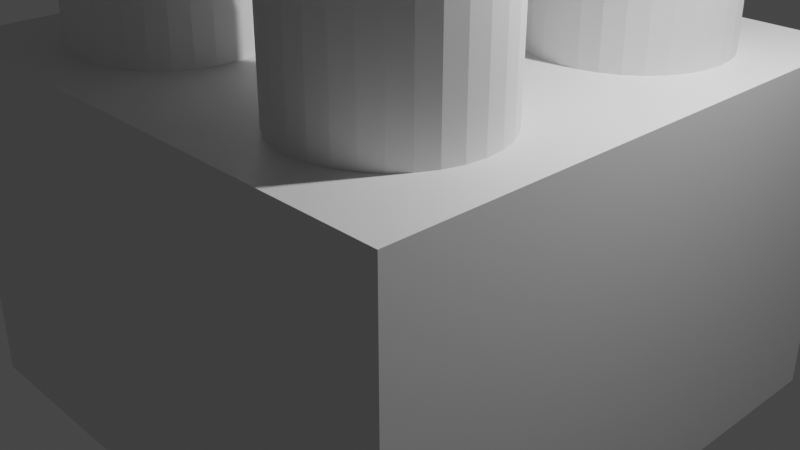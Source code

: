 # Source: 2x2.blend  (saved by Blender 3.4.6; exported with 4.5.12 LTS)
import bpy
from mathutils import Matrix  # noqa: F401  (used for matrix-valued properties, if any)

bpy.ops.wm.read_factory_settings(use_empty=True)
scene = bpy.context.scene
scene.name = 'Scene'

# ---- collections
col_collection = bpy.data.collections.new('Collection'); scene.collection.children.link(col_collection)

# ---- materials (node trees are filled in below, after node groups)
mat_material = bpy.data.materials.new('Material')
mat_material.alpha_threshold = 0.0
mat_material.use_transparent_shadow = False
mat_material.roughness = 0.5
mat_material.line_color = (0.0, 0.0, 0.0, 1.0)

# ---- material node trees
mat_material.use_nodes = True; mat_material.node_tree.nodes.clear()
_N = mat_material.node_tree.nodes; _L = mat_material.node_tree.links
n0 = _N.new('ShaderNodeOutputMaterial'); n0.name = 'Material Output'; n0.location = (300, 300)
n1 = _N.new('ShaderNodeBsdfPrincipled'); n1.name = 'Principled BSDF'; n1.location = (10, 300)
n1.distribution = 'GGX'
n1.subsurface_method = 'RANDOM_WALK_SKIN'
n1.inputs[3].default_value = 1.45
n1.inputs[27].default_value = (0.0, 0.0, 0.0, 1.0)
n1.inputs[28].default_value = 1.0
_L.new(n1.outputs[0], n0.inputs[0])
n0.is_active_output = True

# ---- world
world_world = bpy.data.worlds.new('World'); scene.world = world_world
world_world.use_nodes = True; world_world.node_tree.nodes.clear()
_N = world_world.node_tree.nodes; _L = world_world.node_tree.links
n0 = _N.new('ShaderNodeOutputWorld'); n0.name = 'World Output'; n0.location = (300, 300)
n1 = _N.new('ShaderNodeBackground'); n1.name = 'Background'; n1.location = (10, 300)
n1.inputs[0].default_value = (0.05088, 0.05088, 0.05088, 1.0)
_L.new(n1.outputs[0], n0.inputs[0])
n0.is_active_output = True
world_world.color = (0.05088, 0.05088, 0.05088)
world_world.use_sun_shadow = False
world_world.sun_shadow_jitter_overblur = 0.0

# ---- cameras
cam_camera = bpy.data.cameras.new('Camera')
cam_camera.clip_end = 100.0
cam_camera.ortho_scale = 7.314

# ---- lights
light_light = bpy.data.lights.new('Light', 'POINT')
light_light.transmission_factor = 0.0
light_light.energy = 1000.0
light_light.shadow_soft_size = 0.1
light_light.shadow_maximum_resolution = 0.006
light_light.use_absolute_resolution = True

# ---- meshes
me_cube = bpy.data.meshes.new('Cube')
me_cube.from_pydata([(1.0, 1.0, 1.0), (0.04167, -0.9583, 0.5333), (1.0, 1.0, -1.0), (0.04167, 0.04167, 0.5333), (0.04167, -0.04167, 0.5333), (-0.9583, 0.04167, 0.5333), (-0.9583, -0.9583, 0.5333), (0.04167, 0.9583, 0.5333), (0.9583, -0.9583, 0.5333), (1.0, -1.0, 1.0), (-0.9583, 0.9583, 0.5333), (0.9583, -0.04167, 0.5333), (0.9583, 0.04167, 0.5333), (1.0, -1.0, -1.0), (-0.9583, -0.04167, 0.5333), (0.9583, 0.9583, 0.5333), (-0.04167, 0.04167, 0.5333), (-1.0, 1.0, 1.0), (-1.0, 1.0, -1.0), (-0.04167, 0.9583, 0.5333), (-0.04167, -0.9583, 0.5333), (-1.0, -1.0, 1.0), (-1.0, -1.0, -1.0), (-0.04167, -0.04167, 0.5333), (-0.9583, -0.9583, -1.0), (-0.9583, -0.04167, -1.0), (-0.04167, -0.04167, -1.0), (-0.04167, -0.9583, -1.0), (-0.9583, 0.9583, -1.0), (-0.04167, 0.9583, -1.0), (-0.04167, 0.04167, -1.0), (-0.9583, 0.04167, -1.0), (0.04167, 0.04167, -1.0), (0.9583, 0.9583, -1.0), (0.9583, 0.04167, -1.0), (0.04167, 0.9583, -1.0), (0.04167, -0.9583, -1.0), (0.04167, -0.04167, -1.0), (0.9583, -0.04167, -1.0), (0.9583, -0.9583, -1.0)], [], [(0, 17, 21, 9), (13, 9, 21, 22), (22, 21, 17, 18), (13, 27, 26, 37, 36, 39), (26, 30, 32, 34, 33, 2, 13, 39, 38, 37), (32, 30, 29, 28, 18, 2, 33, 35), (31, 30, 26, 25, 24, 22, 18, 28), (13, 22, 24, 27), (2, 0, 9, 13), (18, 17, 0, 2), (25, 14, 6, 24), (26, 23, 14, 25), (27, 20, 23, 26), (24, 6, 20, 27), (23, 20, 6, 14), (28, 10, 5, 31), (29, 19, 10, 28), (30, 16, 19, 29), (31, 5, 16, 30), (19, 16, 5, 10), (35, 7, 3, 32), (33, 15, 7, 35), (34, 12, 15, 33), (32, 3, 12, 34), (15, 12, 3, 7), (37, 4, 1, 36), (38, 11, 4, 37), (39, 8, 11, 38), (36, 1, 8, 39), (11, 8, 1, 4)])
me_cube.polygons.foreach_set('material_index', [0, 0, 0, 0, 0, 0, 0, 0, 0, 0, 568, 568, 568, 568, 568, 568, 568, 568, 568, 568, 568, 568, 568, 568, 568, 568, 568, 568, 568, 568])
_uv = me_cube.uv_layers.new(name='UVMap')
_uv.uv.foreach_set('vector', [0.625, 0.5, 0.875, 0.5, 0.875, 0.75, 0.625, 0.75, 0.375, 0.75, 0.625, 0.75, 0.625, 1.0, 0.375, 1.0, 0.375, 0.0, 0.625, 0.0, 0.625, 0.25, 0.375, 0.25, 0.375, 0.75, 0.2448, 0.7448, 0.2448, 0.6302, 0.2552, 0.6302, 0.2552, 0.7448, 0.3698, 0.7448, 0.2448, 0.6302, 0.2448, 0.6198, 0.2552, 0.6198, 0.3698, 0.6198, 0.3698, 0.5052, 0.375, 0.5, 0.375, 0.75, 0.3698, 0.7448, 0.3698, 0.6302, 0.2552, 0.6302, 0.2552, 0.6198, 0.2448, 0.6198, 0.2448, 0.5052, 0.1302, 0.5052, 0.125, 0.5, 0.375, 0.5, 0.3698, 0.5052, 0.2552, 0.5052, 0.1302, 0.6198, 0.2448, 0.6198, 0.2448, 0.6302, 0.1302, 0.6302, 0.1302, 0.7448, 0.125, 0.75, 0.125, 0.5, 0.1302, 0.5052, 0.375, 0.75, 0.125, 0.75, 0.1302, 0.7448, 0.2448, 0.7448, 0.375, 0.5, 0.625, 0.5, 0.625, 0.75, 0.375, 0.75, 0.375, 0.25, 0.625, 0.25, 0.625, 0.5, 0.375, 0.5, 0.0, 0.0, 0.0, 0.0, 0.0, 0.0, 0.0, 0.0, 0.0, 0.0, 0.0, 0.0, 0.0, 0.0, 0.0, 0.0, 0.0, 0.0, 0.0, 0.0, 0.0, 0.0, 0.0, 0.0, 0.0, 0.0, 0.0, 0.0, 0.0, 0.0, 0.0, 0.0, 0.0, 0.0, 0.0, 0.0, 0.0, 0.0, 0.0, 0.0, 0.0, 0.0, 0.0, 0.0, 0.0, 0.0, 0.0, 0.0, 0.0, 0.0, 0.0, 0.0, 0.0, 0.0, 0.0, 0.0, 0.0, 0.0, 0.0, 0.0, 0.0, 0.0, 0.0, 0.0, 0.0, 0.0, 0.0, 0.0, 0.0, 0.0, 0.0, 0.0, 0.0, 0.0, 0.0, 0.0, 0.0, 0.0, 0.0, 0.0, 0.0, 0.0, 0.0, 0.0, 0.0, 0.0, 0.0, 0.0, 0.0, 0.0, 0.0, 0.0, 0.0, 0.0, 0.0, 0.0, 0.0, 0.0, 0.0, 0.0, 0.0, 0.0, 0.0, 0.0, 0.0, 0.0, 0.0, 0.0, 0.0, 0.0, 0.0, 0.0, 0.0, 0.0, 0.0, 0.0, 0.0, 0.0, 0.0, 0.0, 0.0, 0.0, 0.0, 0.0, 0.0, 0.0, 0.0, 0.0, 0.0, 0.0, 0.0, 0.0, 0.0, 0.0, 0.0, 0.0, 0.0, 0.0, 0.0, 0.0, 0.0, 0.0, 0.0, 0.0, 0.0, 0.0, 0.0, 0.0, 0.0, 0.0, 0.0, 0.0, 0.0, 0.0, 0.0, 0.0, 0.0, 0.0, 0.0, 0.0])
_uv.active_render = True
_uv = me_cube.uv_layers.new(name='UV 贴图')
_uv.uv.foreach_set('vector', [0.0, 0.0, 0.0, 0.0, 0.0, 0.0, 0.0, 0.0, 0.0, 0.0, 0.0, 0.0, 0.0, 0.0, 0.0, 0.0, 0.0, 0.0, 0.0, 0.0, 0.0, 0.0, 0.0, 0.0, 0.0, 0.0, 0.0, 0.0, 0.0, 0.0, 0.0, 0.0, 0.0, 0.0, 0.0, 0.0, 0.0, 0.0, 0.0, 0.0, 0.0, 0.0, 0.0, 0.0, 0.0, 0.0, 0.0, 0.0, 0.0, 0.0, 0.0, 0.0, 0.0, 0.0, 0.0, 0.0, 0.0, 0.0, 0.0, 0.0, 0.0, 0.0, 0.0, 0.0, 0.0, 0.0, 0.0, 0.0, 0.0, 0.0, 0.0, 0.0, 0.0, 0.0, 0.0, 0.0, 0.0, 0.0, 0.0, 0.0, 0.0, 0.0, 0.0, 0.0, 0.0, 0.0, 0.0, 0.0, 0.0, 0.0, 0.0, 0.0, 0.0, 0.0, 0.0, 0.0, 0.0, 0.0, 0.0, 0.0, 0.0, 0.0, 0.0, 0.0, 0.0, 0.0, 0.0, 0.0, 0.0, 0.0, 0.0, 0.0, 0.5052, 0.25, 0.625, 0.25, 0.625, 0.0, 0.5052, 0.0, 0.5052, 0.5, 0.625, 0.5, 0.625, 0.25, 0.5052, 0.25, 0.5052, 0.75, 0.625, 0.75, 0.625, 0.5, 0.5052, 0.5, 0.5052, 1.0, 0.625, 1.0, 0.625, 0.75, 0.5052, 0.75, 0.625, 0.5, 0.625, 0.75, 0.875, 0.75, 0.875, 0.5, 0.5052, 0.25, 0.625, 0.25, 0.625, 0.0, 0.5052, 0.0, 0.5052, 0.5, 0.625, 0.5, 0.625, 0.25, 0.5052, 0.25, 0.5052, 0.75, 0.625, 0.75, 0.625, 0.5, 0.5052, 0.5, 0.5052, 1.0, 0.625, 1.0, 0.625, 0.75, 0.5052, 0.75, 0.625, 0.5, 0.625, 0.75, 0.875, 0.75, 0.875, 0.5, 0.5052, 0.25, 0.625, 0.25, 0.625, 0.0, 0.5052, 0.0, 0.5052, 0.5, 0.625, 0.5, 0.625, 0.25, 0.5052, 0.25, 0.5052, 0.75, 0.625, 0.75, 0.625, 0.5, 0.5052, 0.5, 0.5052, 1.0, 0.625, 1.0, 0.625, 0.75, 0.5052, 0.75, 0.625, 0.5, 0.625, 0.75, 0.875, 0.75, 0.875, 0.5, 0.5052, 0.25, 0.625, 0.25, 0.625, 0.0, 0.5052, 0.0, 0.5052, 0.5, 0.625, 0.5, 0.625, 0.25, 0.5052, 0.25, 0.5052, 0.75, 0.625, 0.75, 0.625, 0.5, 0.5052, 0.5, 0.5052, 1.0, 0.625, 1.0, 0.625, 0.75, 0.5052, 0.75, 0.625, 0.5, 0.625, 0.75, 0.875, 0.75, 0.875, 0.5])
me_cube.materials.append(mat_material)
me_cube.use_mirror_vertex_groups = False
me_cube.update()
me_005 = bpy.data.meshes.new('柱体.005')
me_005.from_pydata([(0.0, 1.0, -1.0), (0.0, 1.0, 1.0), (0.1951, 0.9808, -1.0), (0.1951, 0.9808, 1.0), (0.3827, 0.9239, -1.0), (0.3827, 0.9239, 1.0), (0.5556, 0.8315, -1.0), (0.5556, 0.8315, 1.0), (0.7071, 0.7071, -1.0), (0.7071, 0.7071, 1.0), (0.8315, 0.5556, -1.0), (0.8315, 0.5556, 1.0), (0.9239, 0.3827, -1.0), (0.9239, 0.3827, 1.0), (0.9808, 0.1951, -1.0), (0.9808, 0.1951, 1.0), (1.0, 0.0, -1.0), (1.0, 0.0, 1.0), (0.9808, -0.1951, -1.0), (0.9808, -0.1951, 1.0), (0.9239, -0.3827, -1.0), (0.9239, -0.3827, 1.0), (0.8315, -0.5556, -1.0), (0.8315, -0.5556, 1.0), (0.7071, -0.7071, -1.0), (0.7071, -0.7071, 1.0), (0.5556, -0.8315, -1.0), (0.5556, -0.8315, 1.0), (0.3827, -0.9239, -1.0), (0.3827, -0.9239, 1.0), (0.1951, -0.9808, -1.0), (0.1951, -0.9808, 1.0), (0.0, -1.0, -1.0), (0.0, -1.0, 1.0), (-0.1951, -0.9808, -1.0), (-0.1951, -0.9808, 1.0), (-0.3827, -0.9239, -1.0), (-0.3827, -0.9239, 1.0), (-0.5556, -0.8315, -1.0), (-0.5556, -0.8315, 1.0), (-0.7071, -0.7071, -1.0), (-0.7071, -0.7071, 1.0), (-0.8315, -0.5556, -1.0), (-0.8315, -0.5556, 1.0), (-0.9239, -0.3827, -1.0), (-0.9239, -0.3827, 1.0), (-0.9808, -0.1951, -1.0), (-0.9808, -0.1951, 1.0), (-1.0, 0.0, -1.0), (-1.0, 0.0, 1.0), (-0.9808, 0.1951, -1.0), (-0.9808, 0.1951, 1.0), (-0.9239, 0.3827, -1.0), (-0.9239, 0.3827, 1.0), (-0.8315, 0.5556, -1.0), (-0.8315, 0.5556, 1.0), (-0.7071, 0.7071, -1.0), (-0.7071, 0.7071, 1.0), (-0.5556, 0.8315, -1.0), (-0.5556, 0.8315, 1.0), (-0.3827, 0.9239, -1.0), (-0.3827, 0.9239, 1.0), (-0.1951, 0.9808, -1.0), (-0.1951, 0.9808, 1.0)], [], [(0, 1, 3, 2), (2, 3, 5, 4), (4, 5, 7, 6), (6, 7, 9, 8), (8, 9, 11, 10), (10, 11, 13, 12), (12, 13, 15, 14), (14, 15, 17, 16), (16, 17, 19, 18), (18, 19, 21, 20), (20, 21, 23, 22), (22, 23, 25, 24), (24, 25, 27, 26), (26, 27, 29, 28), (28, 29, 31, 30), (30, 31, 33, 32), (32, 33, 35, 34), (34, 35, 37, 36), (36, 37, 39, 38), (38, 39, 41, 40), (40, 41, 43, 42), (42, 43, 45, 44), (44, 45, 47, 46), (46, 47, 49, 48), (48, 49, 51, 50), (50, 51, 53, 52), (52, 53, 55, 54), (54, 55, 57, 56), (56, 57, 59, 58), (58, 59, 61, 60), (3, 1, 63, 61, 59, 57, 55, 53, 51, 49, 47, 45, 43, 41, 39, 37, 35, 33, 31, 29, 27, 25, 23, 21, 19, 17, 15, 13, 11, 9, 7, 5), (60, 61, 63, 62), (62, 63, 1, 0), (0, 2, 4, 6, 8, 10, 12, 14, 16, 18, 20, 22, 24, 26, 28, 30, 32, 34, 36, 38, 40, 42, 44, 46, 48, 50, 52, 54, 56, 58, 60, 62)])
_uv = me_005.uv_layers.new(name='UV 贴图')
_uv.uv.foreach_set('vector', [1.0, 0.5, 1.0, 1.0, 0.9688, 1.0, 0.9688, 0.5, 0.9688, 0.5, 0.9688, 1.0, 0.9375, 1.0, 0.9375, 0.5, 0.9375, 0.5, 0.9375, 1.0, 0.9062, 1.0, 0.9062, 0.5, 0.9062, 0.5, 0.9062, 1.0, 0.875, 1.0, 0.875, 0.5, 0.875, 0.5, 0.875, 1.0, 0.8438, 1.0, 0.8438, 0.5, 0.8438, 0.5, 0.8438, 1.0, 0.8125, 1.0, 0.8125, 0.5, 0.8125, 0.5, 0.8125, 1.0, 0.7812, 1.0, 0.7812, 0.5, 0.7812, 0.5, 0.7812, 1.0, 0.75, 1.0, 0.75, 0.5, 0.75, 0.5, 0.75, 1.0, 0.7188, 1.0, 0.7188, 0.5, 0.7188, 0.5, 0.7188, 1.0, 0.6875, 1.0, 0.6875, 0.5, 0.6875, 0.5, 0.6875, 1.0, 0.6562, 1.0, 0.6562, 0.5, 0.6562, 0.5, 0.6562, 1.0, 0.625, 1.0, 0.625, 0.5, 0.625, 0.5, 0.625, 1.0, 0.5938, 1.0, 0.5938, 0.5, 0.5938, 0.5, 0.5938, 1.0, 0.5625, 1.0, 0.5625, 0.5, 0.5625, 0.5, 0.5625, 1.0, 0.5312, 1.0, 0.5312, 0.5, 0.5312, 0.5, 0.5312, 1.0, 0.5, 1.0, 0.5, 0.5, 0.5, 0.5, 0.5, 1.0, 0.4688, 1.0, 0.4688, 0.5, 0.4688, 0.5, 0.4688, 1.0, 0.4375, 1.0, 0.4375, 0.5, 0.4375, 0.5, 0.4375, 1.0, 0.4062, 1.0, 0.4062, 0.5, 0.4062, 0.5, 0.4062, 1.0, 0.375, 1.0, 0.375, 0.5, 0.375, 0.5, 0.375, 1.0, 0.3438, 1.0, 0.3438, 0.5, 0.3438, 0.5, 0.3438, 1.0, 0.3125, 1.0, 0.3125, 0.5, 0.3125, 0.5, 0.3125, 1.0, 0.2812, 1.0, 0.2812, 0.5, 0.2812, 0.5, 0.2812, 1.0, 0.25, 1.0, 0.25, 0.5, 0.25, 0.5, 0.25, 1.0, 0.2188, 1.0, 0.2188, 0.5, 0.2188, 0.5, 0.2188, 1.0, 0.1875, 1.0, 0.1875, 0.5, 0.1875, 0.5, 0.1875, 1.0, 0.1562, 1.0, 0.1562, 0.5, 0.1562, 0.5, 0.1562, 1.0, 0.125, 1.0, 0.125, 0.5, 0.125, 0.5, 0.125, 1.0, 0.09375, 1.0, 0.09375, 0.5, 0.09375, 0.5, 0.09375, 1.0, 0.0625, 1.0, 0.0625, 0.5, 0.2968, 0.4854, 0.25, 0.49, 0.2032, 0.4854, 0.1582, 0.4717, 0.1167, 0.4496, 0.08029, 0.4197, 0.05045, 0.3833, 0.02827, 0.3418, 0.01461, 0.2968, 0.01, 0.25, 0.01461, 0.2032, 0.02827, 0.1582, 0.05045, 0.1167, 0.08029, 0.08029, 0.1167, 0.05045, 0.1582, 0.02827, 0.2032, 0.01461, 0.25, 0.01, 0.2968, 0.01461, 0.3418, 0.02827, 0.3833, 0.05045, 0.4197, 0.08029, 0.4496, 0.1167, 0.4717, 0.1582, 0.4854, 0.2032, 0.49, 0.25, 0.4854, 0.2968, 0.4717, 0.3418, 0.4496, 0.3833, 0.4197, 0.4197, 0.3833, 0.4496, 0.3418, 0.4717, 0.0625, 0.5, 0.0625, 1.0, 0.03125, 1.0, 0.03125, 0.5, 0.03125, 0.5, 0.03125, 1.0, 0.0, 1.0, 0.0, 0.5, 0.75, 0.49, 0.7968, 0.4854, 0.8418, 0.4717, 0.8833, 0.4496, 0.9197, 0.4197, 0.9496, 0.3833, 0.9717, 0.3418, 0.9854, 0.2968, 0.99, 0.25, 0.9854, 0.2032, 0.9717, 0.1582, 0.9496, 0.1167, 0.9197, 0.08029, 0.8833, 0.05045, 0.8418, 0.02827, 0.7968, 0.01461, 0.75, 0.01, 0.7032, 0.01461, 0.6582, 0.02827, 0.6167, 0.05045, 0.5803, 0.08029, 0.5504, 0.1167, 0.5283, 0.1582, 0.5146, 0.2032, 0.51, 0.25, 0.5146, 0.2968, 0.5283, 0.3418, 0.5504, 0.3833, 0.5803, 0.4197, 0.6167, 0.4496, 0.6582, 0.4717, 0.7032, 0.4854])
me_005.update()
me_004 = bpy.data.meshes.new('锥体.004')
me_004.from_pydata([(0.0, 1.0, -1.0), (0.1951, 0.9808, -1.0), (0.3827, 0.9239, -1.0), (0.5556, 0.8315, -1.0), (0.7071, 0.7071, -1.0), (0.8315, 0.5556, -1.0), (0.9239, 0.3827, -1.0), (0.9808, 0.1951, -1.0), (1.0, 0.0, -1.0), (0.9808, -0.1951, -1.0), (0.9239, -0.3827, -1.0), (0.8315, -0.5556, -1.0), (0.7071, -0.7071, -1.0), (0.5556, -0.8315, -1.0), (0.3827, -0.9239, -1.0), (0.1951, -0.9808, -1.0), (0.0, -1.0, -1.0), (-0.1951, -0.9808, -1.0), (-0.3827, -0.9239, -1.0), (-0.5556, -0.8315, -1.0), (-0.7071, -0.7071, -1.0), (-0.8315, -0.5556, -1.0), (-0.9239, -0.3827, -1.0), (-0.9808, -0.1951, -1.0), (-1.0, 0.0, -1.0), (-0.9808, 0.1951, -1.0), (-0.9239, 0.3827, -1.0), (-0.8315, 0.5556, -1.0), (-0.7071, 0.7071, -1.0), (-0.5556, 0.8315, -1.0), (-0.3827, 0.9239, -1.0), (-0.1951, 0.9808, -1.0), (-0.1399, 0.7032, -0.434), (-0.2744, 0.6624, -0.434), (-0.3983, 0.5962, -0.434), (-0.507, 0.507, -0.434), (-0.5962, 0.3983, -0.434), (-0.6624, 0.2744, -0.434), (-0.7032, 0.1399, -0.434), (-0.717, 0.0, -0.434), (-0.7032, -0.1399, -0.434), (-0.6624, -0.2744, -0.434), (-0.5962, -0.3983, -0.434), (-0.507, -0.507, -0.434), (-0.3983, -0.5962, -0.434), (-0.2744, -0.6624, -0.434), (-0.1399, -0.7032, -0.434), (0.0, -0.717, -0.434), (0.1399, -0.7032, -0.434), (0.2744, -0.6624, -0.434), (0.3983, -0.5962, -0.434), (0.507, -0.507, -0.434), (0.5962, -0.3983, -0.434), (0.6624, -0.2744, -0.434), (0.7032, -0.1399, -0.434), (0.717, 0.0, -0.434), (0.7032, 0.1399, -0.434), (0.6624, 0.2744, -0.434), (0.5962, 0.3983, -0.434), (0.507, 0.507, -0.434), (0.3983, 0.5962, -0.434), (0.2744, 0.6624, -0.434), (0.1399, 0.7032, -0.434), (0.0, 0.717, -0.434)], [], [(1, 62, 61, 2), (2, 61, 60, 3), (3, 60, 59, 4), (4, 59, 58, 5), (5, 58, 57, 6), (6, 57, 56, 7), (7, 56, 55, 8), (8, 55, 54, 9), (9, 54, 53, 10), (10, 53, 52, 11), (11, 52, 51, 12), (12, 51, 50, 13), (13, 50, 49, 14), (14, 49, 48, 15), (15, 48, 47, 16), (16, 47, 46, 17), (17, 46, 45, 18), (18, 45, 44, 19), (19, 44, 43, 20), (20, 43, 42, 21), (21, 42, 41, 22), (22, 41, 40, 23), (23, 40, 39, 24), (24, 39, 38, 25), (25, 38, 37, 26), (26, 37, 36, 27), (27, 36, 35, 28), (28, 35, 34, 29), (29, 34, 33, 30), (30, 33, 32, 31), (0, 1, 2, 3, 4, 5, 6, 7, 8, 9, 10, 11, 12, 13, 14, 15, 16, 17, 18, 19, 20, 21, 22, 23, 24, 25, 26, 27, 28, 29, 30, 31), (0, 63, 62, 1), (32, 33, 34, 35, 36, 37, 38, 39, 40, 41, 42, 43, 44, 45, 46, 47, 48, 49, 50, 51, 52, 53, 54, 55, 56, 57, 58, 59, 60, 61, 62, 63), (31, 32, 63, 0)])
_uv = me_004.uv_layers.new(name='UV 贴图')
_uv.uv.foreach_set('vector', [0.2968, 0.4854, 0.2836, 0.4188, 0.3159, 0.409, 0.3418, 0.4717, 0.3418, 0.4717, 0.3159, 0.409, 0.3456, 0.3931, 0.3833, 0.4496, 0.3833, 0.4496, 0.3456, 0.3931, 0.3717, 0.3717, 0.4197, 0.4197, 0.4197, 0.4197, 0.3717, 0.3717, 0.3931, 0.3456, 0.4496, 0.3833, 0.4496, 0.3833, 0.3931, 0.3456, 0.409, 0.3159, 0.4717, 0.3418, 0.4717, 0.3418, 0.409, 0.3159, 0.4188, 0.2836, 0.4854, 0.2968, 0.4854, 0.2968, 0.4188, 0.2836, 0.4221, 0.25, 0.49, 0.25, 0.49, 0.25, 0.4221, 0.25, 0.4188, 0.2164, 0.4854, 0.2032, 0.4854, 0.2032, 0.4188, 0.2164, 0.409, 0.1841, 0.4717, 0.1582, 0.4717, 0.1582, 0.409, 0.1841, 0.3931, 0.1544, 0.4496, 0.1167, 0.4496, 0.1167, 0.3931, 0.1544, 0.3717, 0.1283, 0.4197, 0.08029, 0.4197, 0.08029, 0.3717, 0.1283, 0.3456, 0.1069, 0.3833, 0.05045, 0.3833, 0.05045, 0.3456, 0.1069, 0.3159, 0.09102, 0.3418, 0.02827, 0.3418, 0.02827, 0.3159, 0.09102, 0.2836, 0.08123, 0.2968, 0.01461, 0.2968, 0.01461, 0.2836, 0.08123, 0.25, 0.07792, 0.25, 0.01, 0.25, 0.01, 0.25, 0.07792, 0.2164, 0.08123, 0.2032, 0.01461, 0.2032, 0.01461, 0.2164, 0.08123, 0.1841, 0.09102, 0.1582, 0.02827, 0.1582, 0.02827, 0.1841, 0.09102, 0.1544, 0.1069, 0.1167, 0.05045, 0.1167, 0.05045, 0.1544, 0.1069, 0.1283, 0.1283, 0.08029, 0.08029, 0.08029, 0.08029, 0.1283, 0.1283, 0.1069, 0.1544, 0.05045, 0.1167, 0.05045, 0.1167, 0.1069, 0.1544, 0.09102, 0.1841, 0.02827, 0.1582, 0.02827, 0.1582, 0.09102, 0.1841, 0.08123, 0.2164, 0.01461, 0.2032, 0.01461, 0.2032, 0.08123, 0.2164, 0.07792, 0.25, 0.01, 0.25, 0.01, 0.25, 0.07792, 0.25, 0.08123, 0.2836, 0.01461, 0.2968, 0.01461, 0.2968, 0.08123, 0.2836, 0.09102, 0.3159, 0.02827, 0.3418, 0.02827, 0.3418, 0.09102, 0.3159, 0.1069, 0.3456, 0.05045, 0.3833, 0.05045, 0.3833, 0.1069, 0.3456, 0.1283, 0.3717, 0.08029, 0.4197, 0.08029, 0.4197, 0.1283, 0.3717, 0.1544, 0.3931, 0.1167, 0.4496, 0.1167, 0.4496, 0.1544, 0.3931, 0.1841, 0.409, 0.1582, 0.4717, 0.1582, 0.4717, 0.1841, 0.409, 0.2164, 0.4188, 0.2032, 0.4854, 0.75, 0.49, 0.7968, 0.4854, 0.8418, 0.4717, 0.8833, 0.4496, 0.9197, 0.4197, 0.9496, 0.3833, 0.9717, 0.3418, 0.9854, 0.2968, 0.99, 0.25, 0.9854, 0.2032, 0.9717, 0.1582, 0.9496, 0.1167, 0.9197, 0.08029, 0.8833, 0.05045, 0.8418, 0.02827, 0.7968, 0.01461, 0.75, 0.01, 0.7032, 0.01461, 0.6582, 0.02827, 0.6167, 0.05045, 0.5803, 0.08029, 0.5504, 0.1167, 0.5283, 0.1582, 0.5146, 0.2032, 0.51, 0.25, 0.5146, 0.2968, 0.5283, 0.3418, 0.5504, 0.3833, 0.5803, 0.4197, 0.6167, 0.4496, 0.6582, 0.4717, 0.7032, 0.4854, 0.25, 0.49, 0.25, 0.4221, 0.2836, 0.4188, 0.2968, 0.4854, 0.2164, 0.4188, 0.1841, 0.409, 0.1544, 0.3931, 0.1283, 0.3717, 0.1069, 0.3456, 0.09102, 0.3159, 0.08123, 0.2836, 0.07792, 0.25, 0.08123, 0.2164, 0.09102, 0.1841, 0.1069, 0.1544, 0.1283, 0.1283, 0.1544, 0.1069, 0.1841, 0.09102, 0.2164, 0.08123, 0.25, 0.07792, 0.2836, 0.08123, 0.3159, 0.09102, 0.3456, 0.1069, 0.3717, 0.1283, 0.3931, 0.1544, 0.409, 0.1841, 0.4188, 0.2164, 0.4221, 0.25, 0.4188, 0.2836, 0.409, 0.3159, 0.3931, 0.3456, 0.3717, 0.3717, 0.3456, 0.3931, 0.3159, 0.409, 0.2836, 0.4188, 0.25, 0.4221, 0.2032, 0.4854, 0.2164, 0.4188, 0.25, 0.4221, 0.25, 0.49])
me_004.update()
me_005_1 = bpy.data.meshes.new('锥体.005')
me_005_1.from_pydata([(0.0, 1.0, -1.0), (0.1951, 0.9808, -1.0), (0.3827, 0.9239, -1.0), (0.5556, 0.8315, -1.0), (0.7071, 0.7071, -1.0), (0.8315, 0.5556, -1.0), (0.9239, 0.3827, -1.0), (0.9808, 0.1951, -1.0), (1.0, 0.0, -1.0), (0.9808, -0.1951, -1.0), (0.9239, -0.3827, -1.0), (0.8315, -0.5556, -1.0), (0.7071, -0.7071, -1.0), (0.5556, -0.8315, -1.0), (0.3827, -0.9239, -1.0), (0.1951, -0.9808, -1.0), (0.0, -1.0, -1.0), (-0.1951, -0.9808, -1.0), (-0.3827, -0.9239, -1.0), (-0.5556, -0.8315, -1.0), (-0.7071, -0.7071, -1.0), (-0.8315, -0.5556, -1.0), (-0.9239, -0.3827, -1.0), (-0.9808, -0.1951, -1.0), (-1.0, 0.0, -1.0), (-0.9808, 0.1951, -1.0), (-0.9239, 0.3827, -1.0), (-0.8315, 0.5556, -1.0), (-0.7071, 0.7071, -1.0), (-0.5556, 0.8315, -1.0), (-0.3827, 0.9239, -1.0), (-0.1951, 0.9808, -1.0), (-0.1399, 0.7032, -0.434), (-0.2744, 0.6624, -0.434), (-0.3983, 0.5962, -0.434), (-0.507, 0.507, -0.434), (-0.5962, 0.3983, -0.434), (-0.6624, 0.2744, -0.434), (-0.7032, 0.1399, -0.434), (-0.717, 0.0, -0.434), (-0.7032, -0.1399, -0.434), (-0.6624, -0.2744, -0.434), (-0.5962, -0.3983, -0.434), (-0.507, -0.507, -0.434), (-0.3983, -0.5962, -0.434), (-0.2744, -0.6624, -0.434), (-0.1399, -0.7032, -0.434), (0.0, -0.717, -0.434), (0.1399, -0.7032, -0.434), (0.2744, -0.6624, -0.434), (0.3983, -0.5962, -0.434), (0.507, -0.507, -0.434), (0.5962, -0.3983, -0.434), (0.6624, -0.2744, -0.434), (0.7032, -0.1399, -0.434), (0.717, 0.0, -0.434), (0.7032, 0.1399, -0.434), (0.6624, 0.2744, -0.434), (0.5962, 0.3983, -0.434), (0.507, 0.507, -0.434), (0.3983, 0.5962, -0.434), (0.2744, 0.6624, -0.434), (0.1399, 0.7032, -0.434), (0.0, 0.717, -0.434)], [], [(1, 62, 61, 2), (2, 61, 60, 3), (3, 60, 59, 4), (4, 59, 58, 5), (5, 58, 57, 6), (6, 57, 56, 7), (7, 56, 55, 8), (8, 55, 54, 9), (9, 54, 53, 10), (10, 53, 52, 11), (11, 52, 51, 12), (12, 51, 50, 13), (13, 50, 49, 14), (14, 49, 48, 15), (15, 48, 47, 16), (16, 47, 46, 17), (17, 46, 45, 18), (18, 45, 44, 19), (19, 44, 43, 20), (20, 43, 42, 21), (21, 42, 41, 22), (22, 41, 40, 23), (23, 40, 39, 24), (24, 39, 38, 25), (25, 38, 37, 26), (26, 37, 36, 27), (27, 36, 35, 28), (28, 35, 34, 29), (29, 34, 33, 30), (30, 33, 32, 31), (0, 1, 2, 3, 4, 5, 6, 7, 8, 9, 10, 11, 12, 13, 14, 15, 16, 17, 18, 19, 20, 21, 22, 23, 24, 25, 26, 27, 28, 29, 30, 31), (0, 63, 62, 1), (32, 33, 34, 35, 36, 37, 38, 39, 40, 41, 42, 43, 44, 45, 46, 47, 48, 49, 50, 51, 52, 53, 54, 55, 56, 57, 58, 59, 60, 61, 62, 63), (31, 32, 63, 0)])
_uv = me_005_1.uv_layers.new(name='UV 贴图')
_uv.uv.foreach_set('vector', [0.2968, 0.4854, 0.2836, 0.4188, 0.3159, 0.409, 0.3418, 0.4717, 0.3418, 0.4717, 0.3159, 0.409, 0.3456, 0.3931, 0.3833, 0.4496, 0.3833, 0.4496, 0.3456, 0.3931, 0.3717, 0.3717, 0.4197, 0.4197, 0.4197, 0.4197, 0.3717, 0.3717, 0.3931, 0.3456, 0.4496, 0.3833, 0.4496, 0.3833, 0.3931, 0.3456, 0.409, 0.3159, 0.4717, 0.3418, 0.4717, 0.3418, 0.409, 0.3159, 0.4188, 0.2836, 0.4854, 0.2968, 0.4854, 0.2968, 0.4188, 0.2836, 0.4221, 0.25, 0.49, 0.25, 0.49, 0.25, 0.4221, 0.25, 0.4188, 0.2164, 0.4854, 0.2032, 0.4854, 0.2032, 0.4188, 0.2164, 0.409, 0.1841, 0.4717, 0.1582, 0.4717, 0.1582, 0.409, 0.1841, 0.3931, 0.1544, 0.4496, 0.1167, 0.4496, 0.1167, 0.3931, 0.1544, 0.3717, 0.1283, 0.4197, 0.08029, 0.4197, 0.08029, 0.3717, 0.1283, 0.3456, 0.1069, 0.3833, 0.05045, 0.3833, 0.05045, 0.3456, 0.1069, 0.3159, 0.09102, 0.3418, 0.02827, 0.3418, 0.02827, 0.3159, 0.09102, 0.2836, 0.08123, 0.2968, 0.01461, 0.2968, 0.01461, 0.2836, 0.08123, 0.25, 0.07792, 0.25, 0.01, 0.25, 0.01, 0.25, 0.07792, 0.2164, 0.08123, 0.2032, 0.01461, 0.2032, 0.01461, 0.2164, 0.08123, 0.1841, 0.09102, 0.1582, 0.02827, 0.1582, 0.02827, 0.1841, 0.09102, 0.1544, 0.1069, 0.1167, 0.05045, 0.1167, 0.05045, 0.1544, 0.1069, 0.1283, 0.1283, 0.08029, 0.08029, 0.08029, 0.08029, 0.1283, 0.1283, 0.1069, 0.1544, 0.05045, 0.1167, 0.05045, 0.1167, 0.1069, 0.1544, 0.09102, 0.1841, 0.02827, 0.1582, 0.02827, 0.1582, 0.09102, 0.1841, 0.08123, 0.2164, 0.01461, 0.2032, 0.01461, 0.2032, 0.08123, 0.2164, 0.07792, 0.25, 0.01, 0.25, 0.01, 0.25, 0.07792, 0.25, 0.08123, 0.2836, 0.01461, 0.2968, 0.01461, 0.2968, 0.08123, 0.2836, 0.09102, 0.3159, 0.02827, 0.3418, 0.02827, 0.3418, 0.09102, 0.3159, 0.1069, 0.3456, 0.05045, 0.3833, 0.05045, 0.3833, 0.1069, 0.3456, 0.1283, 0.3717, 0.08029, 0.4197, 0.08029, 0.4197, 0.1283, 0.3717, 0.1544, 0.3931, 0.1167, 0.4496, 0.1167, 0.4496, 0.1544, 0.3931, 0.1841, 0.409, 0.1582, 0.4717, 0.1582, 0.4717, 0.1841, 0.409, 0.2164, 0.4188, 0.2032, 0.4854, 0.75, 0.49, 0.7968, 0.4854, 0.8418, 0.4717, 0.8833, 0.4496, 0.9197, 0.4197, 0.9496, 0.3833, 0.9717, 0.3418, 0.9854, 0.2968, 0.99, 0.25, 0.9854, 0.2032, 0.9717, 0.1582, 0.9496, 0.1167, 0.9197, 0.08029, 0.8833, 0.05045, 0.8418, 0.02827, 0.7968, 0.01461, 0.75, 0.01, 0.7032, 0.01461, 0.6582, 0.02827, 0.6167, 0.05045, 0.5803, 0.08029, 0.5504, 0.1167, 0.5283, 0.1582, 0.5146, 0.2032, 0.51, 0.25, 0.5146, 0.2968, 0.5283, 0.3418, 0.5504, 0.3833, 0.5803, 0.4197, 0.6167, 0.4496, 0.6582, 0.4717, 0.7032, 0.4854, 0.25, 0.49, 0.25, 0.4221, 0.2836, 0.4188, 0.2968, 0.4854, 0.2164, 0.4188, 0.1841, 0.409, 0.1544, 0.3931, 0.1283, 0.3717, 0.1069, 0.3456, 0.09102, 0.3159, 0.08123, 0.2836, 0.07792, 0.25, 0.08123, 0.2164, 0.09102, 0.1841, 0.1069, 0.1544, 0.1283, 0.1283, 0.1544, 0.1069, 0.1841, 0.09102, 0.2164, 0.08123, 0.25, 0.07792, 0.2836, 0.08123, 0.3159, 0.09102, 0.3456, 0.1069, 0.3717, 0.1283, 0.3931, 0.1544, 0.409, 0.1841, 0.4188, 0.2164, 0.4221, 0.25, 0.4188, 0.2836, 0.409, 0.3159, 0.3931, 0.3456, 0.3717, 0.3717, 0.3456, 0.3931, 0.3159, 0.409, 0.2836, 0.4188, 0.25, 0.4221, 0.2032, 0.4854, 0.2164, 0.4188, 0.25, 0.4221, 0.25, 0.49])
me_005_1.update()
me_008 = bpy.data.meshes.new('锥体.008')
me_008.from_pydata([(0.0, 1.0, -1.0), (0.1951, 0.9808, -1.0), (0.3827, 0.9239, -1.0), (0.5556, 0.8315, -1.0), (0.7071, 0.7071, -1.0), (0.8315, 0.5556, -1.0), (0.9239, 0.3827, -1.0), (0.9808, 0.1951, -1.0), (1.0, 0.0, -1.0), (0.9808, -0.1951, -1.0), (0.9239, -0.3827, -1.0), (0.8315, -0.5556, -1.0), (0.7071, -0.7071, -1.0), (0.5556, -0.8315, -1.0), (0.3827, -0.9239, -1.0), (0.1951, -0.9808, -1.0), (0.0, -1.0, -1.0), (-0.1951, -0.9808, -1.0), (-0.3827, -0.9239, -1.0), (-0.5556, -0.8315, -1.0), (-0.7071, -0.7071, -1.0), (-0.8315, -0.5556, -1.0), (-0.9239, -0.3827, -1.0), (-0.9808, -0.1951, -1.0), (-1.0, 0.0, -1.0), (-0.9808, 0.1951, -1.0), (-0.9239, 0.3827, -1.0), (-0.8315, 0.5556, -1.0), (-0.7071, 0.7071, -1.0), (-0.5556, 0.8315, -1.0), (-0.3827, 0.9239, -1.0), (-0.1951, 0.9808, -1.0), (-0.1399, 0.7032, -0.434), (-0.2744, 0.6624, -0.434), (-0.3983, 0.5962, -0.434), (-0.507, 0.507, -0.434), (-0.5962, 0.3983, -0.434), (-0.6624, 0.2744, -0.434), (-0.7032, 0.1399, -0.434), (-0.717, 0.0, -0.434), (-0.7032, -0.1399, -0.434), (-0.6624, -0.2744, -0.434), (-0.5962, -0.3983, -0.434), (-0.507, -0.507, -0.434), (-0.3983, -0.5962, -0.434), (-0.2744, -0.6624, -0.434), (-0.1399, -0.7032, -0.434), (0.0, -0.717, -0.434), (0.1399, -0.7032, -0.434), (0.2744, -0.6624, -0.434), (0.3983, -0.5962, -0.434), (0.507, -0.507, -0.434), (0.5962, -0.3983, -0.434), (0.6624, -0.2744, -0.434), (0.7032, -0.1399, -0.434), (0.717, 0.0, -0.434), (0.7032, 0.1399, -0.434), (0.6624, 0.2744, -0.434), (0.5962, 0.3983, -0.434), (0.507, 0.507, -0.434), (0.3983, 0.5962, -0.434), (0.2744, 0.6624, -0.434), (0.1399, 0.7032, -0.434), (0.0, 0.717, -0.434)], [], [(1, 62, 61, 2), (2, 61, 60, 3), (3, 60, 59, 4), (4, 59, 58, 5), (5, 58, 57, 6), (6, 57, 56, 7), (7, 56, 55, 8), (8, 55, 54, 9), (9, 54, 53, 10), (10, 53, 52, 11), (11, 52, 51, 12), (12, 51, 50, 13), (13, 50, 49, 14), (14, 49, 48, 15), (15, 48, 47, 16), (16, 47, 46, 17), (17, 46, 45, 18), (18, 45, 44, 19), (19, 44, 43, 20), (20, 43, 42, 21), (21, 42, 41, 22), (22, 41, 40, 23), (23, 40, 39, 24), (24, 39, 38, 25), (25, 38, 37, 26), (26, 37, 36, 27), (27, 36, 35, 28), (28, 35, 34, 29), (29, 34, 33, 30), (30, 33, 32, 31), (0, 1, 2, 3, 4, 5, 6, 7, 8, 9, 10, 11, 12, 13, 14, 15, 16, 17, 18, 19, 20, 21, 22, 23, 24, 25, 26, 27, 28, 29, 30, 31), (0, 63, 62, 1), (32, 33, 34, 35, 36, 37, 38, 39, 40, 41, 42, 43, 44, 45, 46, 47, 48, 49, 50, 51, 52, 53, 54, 55, 56, 57, 58, 59, 60, 61, 62, 63), (31, 32, 63, 0)])
_uv = me_008.uv_layers.new(name='UV 贴图')
_uv.uv.foreach_set('vector', [0.2968, 0.4854, 0.2836, 0.4188, 0.3159, 0.409, 0.3418, 0.4717, 0.3418, 0.4717, 0.3159, 0.409, 0.3456, 0.3931, 0.3833, 0.4496, 0.3833, 0.4496, 0.3456, 0.3931, 0.3717, 0.3717, 0.4197, 0.4197, 0.4197, 0.4197, 0.3717, 0.3717, 0.3931, 0.3456, 0.4496, 0.3833, 0.4496, 0.3833, 0.3931, 0.3456, 0.409, 0.3159, 0.4717, 0.3418, 0.4717, 0.3418, 0.409, 0.3159, 0.4188, 0.2836, 0.4854, 0.2968, 0.4854, 0.2968, 0.4188, 0.2836, 0.4221, 0.25, 0.49, 0.25, 0.49, 0.25, 0.4221, 0.25, 0.4188, 0.2164, 0.4854, 0.2032, 0.4854, 0.2032, 0.4188, 0.2164, 0.409, 0.1841, 0.4717, 0.1582, 0.4717, 0.1582, 0.409, 0.1841, 0.3931, 0.1544, 0.4496, 0.1167, 0.4496, 0.1167, 0.3931, 0.1544, 0.3717, 0.1283, 0.4197, 0.08029, 0.4197, 0.08029, 0.3717, 0.1283, 0.3456, 0.1069, 0.3833, 0.05045, 0.3833, 0.05045, 0.3456, 0.1069, 0.3159, 0.09102, 0.3418, 0.02827, 0.3418, 0.02827, 0.3159, 0.09102, 0.2836, 0.08123, 0.2968, 0.01461, 0.2968, 0.01461, 0.2836, 0.08123, 0.25, 0.07792, 0.25, 0.01, 0.25, 0.01, 0.25, 0.07792, 0.2164, 0.08123, 0.2032, 0.01461, 0.2032, 0.01461, 0.2164, 0.08123, 0.1841, 0.09102, 0.1582, 0.02827, 0.1582, 0.02827, 0.1841, 0.09102, 0.1544, 0.1069, 0.1167, 0.05045, 0.1167, 0.05045, 0.1544, 0.1069, 0.1283, 0.1283, 0.08029, 0.08029, 0.08029, 0.08029, 0.1283, 0.1283, 0.1069, 0.1544, 0.05045, 0.1167, 0.05045, 0.1167, 0.1069, 0.1544, 0.09102, 0.1841, 0.02827, 0.1582, 0.02827, 0.1582, 0.09102, 0.1841, 0.08123, 0.2164, 0.01461, 0.2032, 0.01461, 0.2032, 0.08123, 0.2164, 0.07792, 0.25, 0.01, 0.25, 0.01, 0.25, 0.07792, 0.25, 0.08123, 0.2836, 0.01461, 0.2968, 0.01461, 0.2968, 0.08123, 0.2836, 0.09102, 0.3159, 0.02827, 0.3418, 0.02827, 0.3418, 0.09102, 0.3159, 0.1069, 0.3456, 0.05045, 0.3833, 0.05045, 0.3833, 0.1069, 0.3456, 0.1283, 0.3717, 0.08029, 0.4197, 0.08029, 0.4197, 0.1283, 0.3717, 0.1544, 0.3931, 0.1167, 0.4496, 0.1167, 0.4496, 0.1544, 0.3931, 0.1841, 0.409, 0.1582, 0.4717, 0.1582, 0.4717, 0.1841, 0.409, 0.2164, 0.4188, 0.2032, 0.4854, 0.75, 0.49, 0.7968, 0.4854, 0.8418, 0.4717, 0.8833, 0.4496, 0.9197, 0.4197, 0.9496, 0.3833, 0.9717, 0.3418, 0.9854, 0.2968, 0.99, 0.25, 0.9854, 0.2032, 0.9717, 0.1582, 0.9496, 0.1167, 0.9197, 0.08029, 0.8833, 0.05045, 0.8418, 0.02827, 0.7968, 0.01461, 0.75, 0.01, 0.7032, 0.01461, 0.6582, 0.02827, 0.6167, 0.05045, 0.5803, 0.08029, 0.5504, 0.1167, 0.5283, 0.1582, 0.5146, 0.2032, 0.51, 0.25, 0.5146, 0.2968, 0.5283, 0.3418, 0.5504, 0.3833, 0.5803, 0.4197, 0.6167, 0.4496, 0.6582, 0.4717, 0.7032, 0.4854, 0.25, 0.49, 0.25, 0.4221, 0.2836, 0.4188, 0.2968, 0.4854, 0.2164, 0.4188, 0.1841, 0.409, 0.1544, 0.3931, 0.1283, 0.3717, 0.1069, 0.3456, 0.09102, 0.3159, 0.08123, 0.2836, 0.07792, 0.25, 0.08123, 0.2164, 0.09102, 0.1841, 0.1069, 0.1544, 0.1283, 0.1283, 0.1544, 0.1069, 0.1841, 0.09102, 0.2164, 0.08123, 0.25, 0.07792, 0.2836, 0.08123, 0.3159, 0.09102, 0.3456, 0.1069, 0.3717, 0.1283, 0.3931, 0.1544, 0.409, 0.1841, 0.4188, 0.2164, 0.4221, 0.25, 0.4188, 0.2836, 0.409, 0.3159, 0.3931, 0.3456, 0.3717, 0.3717, 0.3456, 0.3931, 0.3159, 0.409, 0.2836, 0.4188, 0.25, 0.4221, 0.2032, 0.4854, 0.2164, 0.4188, 0.25, 0.4221, 0.25, 0.49])
me_008.update()
me_009 = bpy.data.meshes.new('锥体.009')
me_009.from_pydata([(0.0, 1.0, -1.0), (0.1951, 0.9808, -1.0), (0.3827, 0.9239, -1.0), (0.5556, 0.8315, -1.0), (0.7071, 0.7071, -1.0), (0.8315, 0.5556, -1.0), (0.9239, 0.3827, -1.0), (0.9808, 0.1951, -1.0), (1.0, 0.0, -1.0), (0.9808, -0.1951, -1.0), (0.9239, -0.3827, -1.0), (0.8315, -0.5556, -1.0), (0.7071, -0.7071, -1.0), (0.5556, -0.8315, -1.0), (0.3827, -0.9239, -1.0), (0.1951, -0.9808, -1.0), (0.0, -1.0, -1.0), (-0.1951, -0.9808, -1.0), (-0.3827, -0.9239, -1.0), (-0.5556, -0.8315, -1.0), (-0.7071, -0.7071, -1.0), (-0.8315, -0.5556, -1.0), (-0.9239, -0.3827, -1.0), (-0.9808, -0.1951, -1.0), (-1.0, 0.0, -1.0), (-0.9808, 0.1951, -1.0), (-0.9239, 0.3827, -1.0), (-0.8315, 0.5556, -1.0), (-0.7071, 0.7071, -1.0), (-0.5556, 0.8315, -1.0), (-0.3827, 0.9239, -1.0), (-0.1951, 0.9808, -1.0), (-0.1399, 0.7032, -0.434), (-0.2744, 0.6624, -0.434), (-0.3983, 0.5962, -0.434), (-0.507, 0.507, -0.434), (-0.5962, 0.3983, -0.434), (-0.6624, 0.2744, -0.434), (-0.7032, 0.1399, -0.434), (-0.717, 0.0, -0.434), (-0.7032, -0.1399, -0.434), (-0.6624, -0.2744, -0.434), (-0.5962, -0.3983, -0.434), (-0.507, -0.507, -0.434), (-0.3983, -0.5962, -0.434), (-0.2744, -0.6624, -0.434), (-0.1399, -0.7032, -0.434), (0.0, -0.717, -0.434), (0.1399, -0.7032, -0.434), (0.2744, -0.6624, -0.434), (0.3983, -0.5962, -0.434), (0.507, -0.507, -0.434), (0.5962, -0.3983, -0.434), (0.6624, -0.2744, -0.434), (0.7032, -0.1399, -0.434), (0.717, 0.0, -0.434), (0.7032, 0.1399, -0.434), (0.6624, 0.2744, -0.434), (0.5962, 0.3983, -0.434), (0.507, 0.507, -0.434), (0.3983, 0.5962, -0.434), (0.2744, 0.6624, -0.434), (0.1399, 0.7032, -0.434), (0.0, 0.717, -0.434)], [], [(1, 62, 61, 2), (2, 61, 60, 3), (3, 60, 59, 4), (4, 59, 58, 5), (5, 58, 57, 6), (6, 57, 56, 7), (7, 56, 55, 8), (8, 55, 54, 9), (9, 54, 53, 10), (10, 53, 52, 11), (11, 52, 51, 12), (12, 51, 50, 13), (13, 50, 49, 14), (14, 49, 48, 15), (15, 48, 47, 16), (16, 47, 46, 17), (17, 46, 45, 18), (18, 45, 44, 19), (19, 44, 43, 20), (20, 43, 42, 21), (21, 42, 41, 22), (22, 41, 40, 23), (23, 40, 39, 24), (24, 39, 38, 25), (25, 38, 37, 26), (26, 37, 36, 27), (27, 36, 35, 28), (28, 35, 34, 29), (29, 34, 33, 30), (30, 33, 32, 31), (0, 1, 2, 3, 4, 5, 6, 7, 8, 9, 10, 11, 12, 13, 14, 15, 16, 17, 18, 19, 20, 21, 22, 23, 24, 25, 26, 27, 28, 29, 30, 31), (0, 63, 62, 1), (32, 33, 34, 35, 36, 37, 38, 39, 40, 41, 42, 43, 44, 45, 46, 47, 48, 49, 50, 51, 52, 53, 54, 55, 56, 57, 58, 59, 60, 61, 62, 63), (31, 32, 63, 0)])
_uv = me_009.uv_layers.new(name='UV 贴图')
_uv.uv.foreach_set('vector', [0.2968, 0.4854, 0.2836, 0.4188, 0.3159, 0.409, 0.3418, 0.4717, 0.3418, 0.4717, 0.3159, 0.409, 0.3456, 0.3931, 0.3833, 0.4496, 0.3833, 0.4496, 0.3456, 0.3931, 0.3717, 0.3717, 0.4197, 0.4197, 0.4197, 0.4197, 0.3717, 0.3717, 0.3931, 0.3456, 0.4496, 0.3833, 0.4496, 0.3833, 0.3931, 0.3456, 0.409, 0.3159, 0.4717, 0.3418, 0.4717, 0.3418, 0.409, 0.3159, 0.4188, 0.2836, 0.4854, 0.2968, 0.4854, 0.2968, 0.4188, 0.2836, 0.4221, 0.25, 0.49, 0.25, 0.49, 0.25, 0.4221, 0.25, 0.4188, 0.2164, 0.4854, 0.2032, 0.4854, 0.2032, 0.4188, 0.2164, 0.409, 0.1841, 0.4717, 0.1582, 0.4717, 0.1582, 0.409, 0.1841, 0.3931, 0.1544, 0.4496, 0.1167, 0.4496, 0.1167, 0.3931, 0.1544, 0.3717, 0.1283, 0.4197, 0.08029, 0.4197, 0.08029, 0.3717, 0.1283, 0.3456, 0.1069, 0.3833, 0.05045, 0.3833, 0.05045, 0.3456, 0.1069, 0.3159, 0.09102, 0.3418, 0.02827, 0.3418, 0.02827, 0.3159, 0.09102, 0.2836, 0.08123, 0.2968, 0.01461, 0.2968, 0.01461, 0.2836, 0.08123, 0.25, 0.07792, 0.25, 0.01, 0.25, 0.01, 0.25, 0.07792, 0.2164, 0.08123, 0.2032, 0.01461, 0.2032, 0.01461, 0.2164, 0.08123, 0.1841, 0.09102, 0.1582, 0.02827, 0.1582, 0.02827, 0.1841, 0.09102, 0.1544, 0.1069, 0.1167, 0.05045, 0.1167, 0.05045, 0.1544, 0.1069, 0.1283, 0.1283, 0.08029, 0.08029, 0.08029, 0.08029, 0.1283, 0.1283, 0.1069, 0.1544, 0.05045, 0.1167, 0.05045, 0.1167, 0.1069, 0.1544, 0.09102, 0.1841, 0.02827, 0.1582, 0.02827, 0.1582, 0.09102, 0.1841, 0.08123, 0.2164, 0.01461, 0.2032, 0.01461, 0.2032, 0.08123, 0.2164, 0.07792, 0.25, 0.01, 0.25, 0.01, 0.25, 0.07792, 0.25, 0.08123, 0.2836, 0.01461, 0.2968, 0.01461, 0.2968, 0.08123, 0.2836, 0.09102, 0.3159, 0.02827, 0.3418, 0.02827, 0.3418, 0.09102, 0.3159, 0.1069, 0.3456, 0.05045, 0.3833, 0.05045, 0.3833, 0.1069, 0.3456, 0.1283, 0.3717, 0.08029, 0.4197, 0.08029, 0.4197, 0.1283, 0.3717, 0.1544, 0.3931, 0.1167, 0.4496, 0.1167, 0.4496, 0.1544, 0.3931, 0.1841, 0.409, 0.1582, 0.4717, 0.1582, 0.4717, 0.1841, 0.409, 0.2164, 0.4188, 0.2032, 0.4854, 0.75, 0.49, 0.7968, 0.4854, 0.8418, 0.4717, 0.8833, 0.4496, 0.9197, 0.4197, 0.9496, 0.3833, 0.9717, 0.3418, 0.9854, 0.2968, 0.99, 0.25, 0.9854, 0.2032, 0.9717, 0.1582, 0.9496, 0.1167, 0.9197, 0.08029, 0.8833, 0.05045, 0.8418, 0.02827, 0.7968, 0.01461, 0.75, 0.01, 0.7032, 0.01461, 0.6582, 0.02827, 0.6167, 0.05045, 0.5803, 0.08029, 0.5504, 0.1167, 0.5283, 0.1582, 0.5146, 0.2032, 0.51, 0.25, 0.5146, 0.2968, 0.5283, 0.3418, 0.5504, 0.3833, 0.5803, 0.4197, 0.6167, 0.4496, 0.6582, 0.4717, 0.7032, 0.4854, 0.25, 0.49, 0.25, 0.4221, 0.2836, 0.4188, 0.2968, 0.4854, 0.2164, 0.4188, 0.1841, 0.409, 0.1544, 0.3931, 0.1283, 0.3717, 0.1069, 0.3456, 0.09102, 0.3159, 0.08123, 0.2836, 0.07792, 0.25, 0.08123, 0.2164, 0.09102, 0.1841, 0.1069, 0.1544, 0.1283, 0.1283, 0.1544, 0.1069, 0.1841, 0.09102, 0.2164, 0.08123, 0.25, 0.07792, 0.2836, 0.08123, 0.3159, 0.09102, 0.3456, 0.1069, 0.3717, 0.1283, 0.3931, 0.1544, 0.409, 0.1841, 0.4188, 0.2164, 0.4221, 0.25, 0.4188, 0.2836, 0.409, 0.3159, 0.3931, 0.3456, 0.3717, 0.3717, 0.3456, 0.3931, 0.3159, 0.409, 0.2836, 0.4188, 0.25, 0.4221, 0.2032, 0.4854, 0.2164, 0.4188, 0.25, 0.4221, 0.25, 0.49])
me_009.update()
me_001 = bpy.data.meshes.new('柱体.001')
me_001.from_pydata([(0.0, 1.0, -1.0), (0.0, 1.0, 1.0), (0.1951, 0.9808, -1.0), (0.1951, 0.9808, 1.0), (0.3827, 0.9239, -1.0), (0.3827, 0.9239, 1.0), (0.5556, 0.8315, -1.0), (0.5556, 0.8315, 1.0), (0.7071, 0.7071, -1.0), (0.7071, 0.7071, 1.0), (0.8315, 0.5556, -1.0), (0.8315, 0.5556, 1.0), (0.9239, 0.3827, -1.0), (0.9239, 0.3827, 1.0), (0.9808, 0.1951, -1.0), (0.9808, 0.1951, 1.0), (1.0, 0.0, -1.0), (1.0, 0.0, 1.0), (0.9808, -0.1951, -1.0), (0.9808, -0.1951, 1.0), (0.9239, -0.3827, -1.0), (0.9239, -0.3827, 1.0), (0.8315, -0.5556, -1.0), (0.8315, -0.5556, 1.0), (0.7071, -0.7071, -1.0), (0.7071, -0.7071, 1.0), (0.5556, -0.8315, -1.0), (0.5556, -0.8315, 1.0), (0.3827, -0.9239, -1.0), (0.3827, -0.9239, 1.0), (0.1951, -0.9808, -1.0), (0.1951, -0.9808, 1.0), (0.0, -1.0, -1.0), (0.0, -1.0, 1.0), (-0.1951, -0.9808, -1.0), (-0.1951, -0.9808, 1.0), (-0.3827, -0.9239, -1.0), (-0.3827, -0.9239, 1.0), (-0.5556, -0.8315, -1.0), (-0.5556, -0.8315, 1.0), (-0.7071, -0.7071, -1.0), (-0.7071, -0.7071, 1.0), (-0.8315, -0.5556, -1.0), (-0.8315, -0.5556, 1.0), (-0.9239, -0.3827, -1.0), (-0.9239, -0.3827, 1.0), (-0.9808, -0.1951, -1.0), (-0.9808, -0.1951, 1.0), (-1.0, 0.0, -1.0), (-1.0, 0.0, 1.0), (-0.9808, 0.1951, -1.0), (-0.9808, 0.1951, 1.0), (-0.9239, 0.3827, -1.0), (-0.9239, 0.3827, 1.0), (-0.8315, 0.5556, -1.0), (-0.8315, 0.5556, 1.0), (-0.7071, 0.7071, -1.0), (-0.7071, 0.7071, 1.0), (-0.5556, 0.8315, -1.0), (-0.5556, 0.8315, 1.0), (-0.3827, 0.9239, -1.0), (-0.3827, 0.9239, 1.0), (-0.1951, 0.9808, -1.0), (-0.1951, 0.9808, 1.0)], [], [(0, 1, 3, 2), (2, 3, 5, 4), (4, 5, 7, 6), (6, 7, 9, 8), (8, 9, 11, 10), (10, 11, 13, 12), (12, 13, 15, 14), (14, 15, 17, 16), (16, 17, 19, 18), (18, 19, 21, 20), (20, 21, 23, 22), (22, 23, 25, 24), (24, 25, 27, 26), (26, 27, 29, 28), (28, 29, 31, 30), (30, 31, 33, 32), (32, 33, 35, 34), (34, 35, 37, 36), (36, 37, 39, 38), (38, 39, 41, 40), (40, 41, 43, 42), (42, 43, 45, 44), (44, 45, 47, 46), (46, 47, 49, 48), (48, 49, 51, 50), (50, 51, 53, 52), (52, 53, 55, 54), (54, 55, 57, 56), (56, 57, 59, 58), (58, 59, 61, 60), (3, 1, 63, 61, 59, 57, 55, 53, 51, 49, 47, 45, 43, 41, 39, 37, 35, 33, 31, 29, 27, 25, 23, 21, 19, 17, 15, 13, 11, 9, 7, 5), (60, 61, 63, 62), (62, 63, 1, 0), (0, 2, 4, 6, 8, 10, 12, 14, 16, 18, 20, 22, 24, 26, 28, 30, 32, 34, 36, 38, 40, 42, 44, 46, 48, 50, 52, 54, 56, 58, 60, 62)])
_uv = me_001.uv_layers.new(name='UV 贴图')
_uv.uv.foreach_set('vector', [1.0, 0.5, 1.0, 1.0, 0.9688, 1.0, 0.9688, 0.5, 0.9688, 0.5, 0.9688, 1.0, 0.9375, 1.0, 0.9375, 0.5, 0.9375, 0.5, 0.9375, 1.0, 0.9062, 1.0, 0.9062, 0.5, 0.9062, 0.5, 0.9062, 1.0, 0.875, 1.0, 0.875, 0.5, 0.875, 0.5, 0.875, 1.0, 0.8438, 1.0, 0.8438, 0.5, 0.8438, 0.5, 0.8438, 1.0, 0.8125, 1.0, 0.8125, 0.5, 0.8125, 0.5, 0.8125, 1.0, 0.7812, 1.0, 0.7812, 0.5, 0.7812, 0.5, 0.7812, 1.0, 0.75, 1.0, 0.75, 0.5, 0.75, 0.5, 0.75, 1.0, 0.7188, 1.0, 0.7188, 0.5, 0.7188, 0.5, 0.7188, 1.0, 0.6875, 1.0, 0.6875, 0.5, 0.6875, 0.5, 0.6875, 1.0, 0.6562, 1.0, 0.6562, 0.5, 0.6562, 0.5, 0.6562, 1.0, 0.625, 1.0, 0.625, 0.5, 0.625, 0.5, 0.625, 1.0, 0.5938, 1.0, 0.5938, 0.5, 0.5938, 0.5, 0.5938, 1.0, 0.5625, 1.0, 0.5625, 0.5, 0.5625, 0.5, 0.5625, 1.0, 0.5312, 1.0, 0.5312, 0.5, 0.5312, 0.5, 0.5312, 1.0, 0.5, 1.0, 0.5, 0.5, 0.5, 0.5, 0.5, 1.0, 0.4688, 1.0, 0.4688, 0.5, 0.4688, 0.5, 0.4688, 1.0, 0.4375, 1.0, 0.4375, 0.5, 0.4375, 0.5, 0.4375, 1.0, 0.4062, 1.0, 0.4062, 0.5, 0.4062, 0.5, 0.4062, 1.0, 0.375, 1.0, 0.375, 0.5, 0.375, 0.5, 0.375, 1.0, 0.3438, 1.0, 0.3438, 0.5, 0.3438, 0.5, 0.3438, 1.0, 0.3125, 1.0, 0.3125, 0.5, 0.3125, 0.5, 0.3125, 1.0, 0.2812, 1.0, 0.2812, 0.5, 0.2812, 0.5, 0.2812, 1.0, 0.25, 1.0, 0.25, 0.5, 0.25, 0.5, 0.25, 1.0, 0.2188, 1.0, 0.2188, 0.5, 0.2188, 0.5, 0.2188, 1.0, 0.1875, 1.0, 0.1875, 0.5, 0.1875, 0.5, 0.1875, 1.0, 0.1562, 1.0, 0.1562, 0.5, 0.1562, 0.5, 0.1562, 1.0, 0.125, 1.0, 0.125, 0.5, 0.125, 0.5, 0.125, 1.0, 0.09375, 1.0, 0.09375, 0.5, 0.09375, 0.5, 0.09375, 1.0, 0.0625, 1.0, 0.0625, 0.5, 0.2968, 0.4854, 0.25, 0.49, 0.2032, 0.4854, 0.1582, 0.4717, 0.1167, 0.4496, 0.08029, 0.4197, 0.05045, 0.3833, 0.02827, 0.3418, 0.01461, 0.2968, 0.01, 0.25, 0.01461, 0.2032, 0.02827, 0.1582, 0.05045, 0.1167, 0.08029, 0.08029, 0.1167, 0.05045, 0.1582, 0.02827, 0.2032, 0.01461, 0.25, 0.01, 0.2968, 0.01461, 0.3418, 0.02827, 0.3833, 0.05045, 0.4197, 0.08029, 0.4496, 0.1167, 0.4717, 0.1582, 0.4854, 0.2032, 0.49, 0.25, 0.4854, 0.2968, 0.4717, 0.3418, 0.4496, 0.3833, 0.4197, 0.4197, 0.3833, 0.4496, 0.3418, 0.4717, 0.0625, 0.5, 0.0625, 1.0, 0.03125, 1.0, 0.03125, 0.5, 0.03125, 0.5, 0.03125, 1.0, 0.0, 1.0, 0.0, 0.5, 0.75, 0.49, 0.7968, 0.4854, 0.8418, 0.4717, 0.8833, 0.4496, 0.9197, 0.4197, 0.9496, 0.3833, 0.9717, 0.3418, 0.9854, 0.2968, 0.99, 0.25, 0.9854, 0.2032, 0.9717, 0.1582, 0.9496, 0.1167, 0.9197, 0.08029, 0.8833, 0.05045, 0.8418, 0.02827, 0.7968, 0.01461, 0.75, 0.01, 0.7032, 0.01461, 0.6582, 0.02827, 0.6167, 0.05045, 0.5803, 0.08029, 0.5504, 0.1167, 0.5283, 0.1582, 0.5146, 0.2032, 0.51, 0.25, 0.5146, 0.2968, 0.5283, 0.3418, 0.5504, 0.3833, 0.5803, 0.4197, 0.6167, 0.4496, 0.6582, 0.4717, 0.7032, 0.4854])
me_001.update()
me_002 = bpy.data.meshes.new('柱体.002')
me_002.from_pydata([(0.0, 1.0, -1.0), (0.0, 1.0, 1.0), (0.1951, 0.9808, -1.0), (0.1951, 0.9808, 1.0), (0.3827, 0.9239, -1.0), (0.3827, 0.9239, 1.0), (0.5556, 0.8315, -1.0), (0.5556, 0.8315, 1.0), (0.7071, 0.7071, -1.0), (0.7071, 0.7071, 1.0), (0.8315, 0.5556, -1.0), (0.8315, 0.5556, 1.0), (0.9239, 0.3827, -1.0), (0.9239, 0.3827, 1.0), (0.9808, 0.1951, -1.0), (0.9808, 0.1951, 1.0), (1.0, 0.0, -1.0), (1.0, 0.0, 1.0), (0.9808, -0.1951, -1.0), (0.9808, -0.1951, 1.0), (0.9239, -0.3827, -1.0), (0.9239, -0.3827, 1.0), (0.8315, -0.5556, -1.0), (0.8315, -0.5556, 1.0), (0.7071, -0.7071, -1.0), (0.7071, -0.7071, 1.0), (0.5556, -0.8315, -1.0), (0.5556, -0.8315, 1.0), (0.3827, -0.9239, -1.0), (0.3827, -0.9239, 1.0), (0.1951, -0.9808, -1.0), (0.1951, -0.9808, 1.0), (0.0, -1.0, -1.0), (0.0, -1.0, 1.0), (-0.1951, -0.9808, -1.0), (-0.1951, -0.9808, 1.0), (-0.3827, -0.9239, -1.0), (-0.3827, -0.9239, 1.0), (-0.5556, -0.8315, -1.0), (-0.5556, -0.8315, 1.0), (-0.7071, -0.7071, -1.0), (-0.7071, -0.7071, 1.0), (-0.8315, -0.5556, -1.0), (-0.8315, -0.5556, 1.0), (-0.9239, -0.3827, -1.0), (-0.9239, -0.3827, 1.0), (-0.9808, -0.1951, -1.0), (-0.9808, -0.1951, 1.0), (-1.0, 0.0, -1.0), (-1.0, 0.0, 1.0), (-0.9808, 0.1951, -1.0), (-0.9808, 0.1951, 1.0), (-0.9239, 0.3827, -1.0), (-0.9239, 0.3827, 1.0), (-0.8315, 0.5556, -1.0), (-0.8315, 0.5556, 1.0), (-0.7071, 0.7071, -1.0), (-0.7071, 0.7071, 1.0), (-0.5556, 0.8315, -1.0), (-0.5556, 0.8315, 1.0), (-0.3827, 0.9239, -1.0), (-0.3827, 0.9239, 1.0), (-0.1951, 0.9808, -1.0), (-0.1951, 0.9808, 1.0)], [], [(0, 1, 3, 2), (2, 3, 5, 4), (4, 5, 7, 6), (6, 7, 9, 8), (8, 9, 11, 10), (10, 11, 13, 12), (12, 13, 15, 14), (14, 15, 17, 16), (16, 17, 19, 18), (18, 19, 21, 20), (20, 21, 23, 22), (22, 23, 25, 24), (24, 25, 27, 26), (26, 27, 29, 28), (28, 29, 31, 30), (30, 31, 33, 32), (32, 33, 35, 34), (34, 35, 37, 36), (36, 37, 39, 38), (38, 39, 41, 40), (40, 41, 43, 42), (42, 43, 45, 44), (44, 45, 47, 46), (46, 47, 49, 48), (48, 49, 51, 50), (50, 51, 53, 52), (52, 53, 55, 54), (54, 55, 57, 56), (56, 57, 59, 58), (58, 59, 61, 60), (3, 1, 63, 61, 59, 57, 55, 53, 51, 49, 47, 45, 43, 41, 39, 37, 35, 33, 31, 29, 27, 25, 23, 21, 19, 17, 15, 13, 11, 9, 7, 5), (60, 61, 63, 62), (62, 63, 1, 0), (0, 2, 4, 6, 8, 10, 12, 14, 16, 18, 20, 22, 24, 26, 28, 30, 32, 34, 36, 38, 40, 42, 44, 46, 48, 50, 52, 54, 56, 58, 60, 62)])
_uv = me_002.uv_layers.new(name='UV 贴图')
_uv.uv.foreach_set('vector', [1.0, 0.5, 1.0, 1.0, 0.9688, 1.0, 0.9688, 0.5, 0.9688, 0.5, 0.9688, 1.0, 0.9375, 1.0, 0.9375, 0.5, 0.9375, 0.5, 0.9375, 1.0, 0.9062, 1.0, 0.9062, 0.5, 0.9062, 0.5, 0.9062, 1.0, 0.875, 1.0, 0.875, 0.5, 0.875, 0.5, 0.875, 1.0, 0.8438, 1.0, 0.8438, 0.5, 0.8438, 0.5, 0.8438, 1.0, 0.8125, 1.0, 0.8125, 0.5, 0.8125, 0.5, 0.8125, 1.0, 0.7812, 1.0, 0.7812, 0.5, 0.7812, 0.5, 0.7812, 1.0, 0.75, 1.0, 0.75, 0.5, 0.75, 0.5, 0.75, 1.0, 0.7188, 1.0, 0.7188, 0.5, 0.7188, 0.5, 0.7188, 1.0, 0.6875, 1.0, 0.6875, 0.5, 0.6875, 0.5, 0.6875, 1.0, 0.6562, 1.0, 0.6562, 0.5, 0.6562, 0.5, 0.6562, 1.0, 0.625, 1.0, 0.625, 0.5, 0.625, 0.5, 0.625, 1.0, 0.5938, 1.0, 0.5938, 0.5, 0.5938, 0.5, 0.5938, 1.0, 0.5625, 1.0, 0.5625, 0.5, 0.5625, 0.5, 0.5625, 1.0, 0.5312, 1.0, 0.5312, 0.5, 0.5312, 0.5, 0.5312, 1.0, 0.5, 1.0, 0.5, 0.5, 0.5, 0.5, 0.5, 1.0, 0.4688, 1.0, 0.4688, 0.5, 0.4688, 0.5, 0.4688, 1.0, 0.4375, 1.0, 0.4375, 0.5, 0.4375, 0.5, 0.4375, 1.0, 0.4062, 1.0, 0.4062, 0.5, 0.4062, 0.5, 0.4062, 1.0, 0.375, 1.0, 0.375, 0.5, 0.375, 0.5, 0.375, 1.0, 0.3438, 1.0, 0.3438, 0.5, 0.3438, 0.5, 0.3438, 1.0, 0.3125, 1.0, 0.3125, 0.5, 0.3125, 0.5, 0.3125, 1.0, 0.2812, 1.0, 0.2812, 0.5, 0.2812, 0.5, 0.2812, 1.0, 0.25, 1.0, 0.25, 0.5, 0.25, 0.5, 0.25, 1.0, 0.2188, 1.0, 0.2188, 0.5, 0.2188, 0.5, 0.2188, 1.0, 0.1875, 1.0, 0.1875, 0.5, 0.1875, 0.5, 0.1875, 1.0, 0.1562, 1.0, 0.1562, 0.5, 0.1562, 0.5, 0.1562, 1.0, 0.125, 1.0, 0.125, 0.5, 0.125, 0.5, 0.125, 1.0, 0.09375, 1.0, 0.09375, 0.5, 0.09375, 0.5, 0.09375, 1.0, 0.0625, 1.0, 0.0625, 0.5, 0.2968, 0.4854, 0.25, 0.49, 0.2032, 0.4854, 0.1582, 0.4717, 0.1167, 0.4496, 0.08029, 0.4197, 0.05045, 0.3833, 0.02827, 0.3418, 0.01461, 0.2968, 0.01, 0.25, 0.01461, 0.2032, 0.02827, 0.1582, 0.05045, 0.1167, 0.08029, 0.08029, 0.1167, 0.05045, 0.1582, 0.02827, 0.2032, 0.01461, 0.25, 0.01, 0.2968, 0.01461, 0.3418, 0.02827, 0.3833, 0.05045, 0.4197, 0.08029, 0.4496, 0.1167, 0.4717, 0.1582, 0.4854, 0.2032, 0.49, 0.25, 0.4854, 0.2968, 0.4717, 0.3418, 0.4496, 0.3833, 0.4197, 0.4197, 0.3833, 0.4496, 0.3418, 0.4717, 0.0625, 0.5, 0.0625, 1.0, 0.03125, 1.0, 0.03125, 0.5, 0.03125, 0.5, 0.03125, 1.0, 0.0, 1.0, 0.0, 0.5, 0.75, 0.49, 0.7968, 0.4854, 0.8418, 0.4717, 0.8833, 0.4496, 0.9197, 0.4197, 0.9496, 0.3833, 0.9717, 0.3418, 0.9854, 0.2968, 0.99, 0.25, 0.9854, 0.2032, 0.9717, 0.1582, 0.9496, 0.1167, 0.9197, 0.08029, 0.8833, 0.05045, 0.8418, 0.02827, 0.7968, 0.01461, 0.75, 0.01, 0.7032, 0.01461, 0.6582, 0.02827, 0.6167, 0.05045, 0.5803, 0.08029, 0.5504, 0.1167, 0.5283, 0.1582, 0.5146, 0.2032, 0.51, 0.25, 0.5146, 0.2968, 0.5283, 0.3418, 0.5504, 0.3833, 0.5803, 0.4197, 0.6167, 0.4496, 0.6582, 0.4717, 0.7032, 0.4854])
me_002.update()
me_003 = bpy.data.meshes.new('柱体.003')
me_003.from_pydata([(0.0, 1.0, -1.0), (0.0, 1.0, 1.0), (0.1951, 0.9808, -1.0), (0.1951, 0.9808, 1.0), (0.3827, 0.9239, -1.0), (0.3827, 0.9239, 1.0), (0.5556, 0.8315, -1.0), (0.5556, 0.8315, 1.0), (0.7071, 0.7071, -1.0), (0.7071, 0.7071, 1.0), (0.8315, 0.5556, -1.0), (0.8315, 0.5556, 1.0), (0.9239, 0.3827, -1.0), (0.9239, 0.3827, 1.0), (0.9808, 0.1951, -1.0), (0.9808, 0.1951, 1.0), (1.0, 0.0, -1.0), (1.0, 0.0, 1.0), (0.9808, -0.1951, -1.0), (0.9808, -0.1951, 1.0), (0.9239, -0.3827, -1.0), (0.9239, -0.3827, 1.0), (0.8315, -0.5556, -1.0), (0.8315, -0.5556, 1.0), (0.7071, -0.7071, -1.0), (0.7071, -0.7071, 1.0), (0.5556, -0.8315, -1.0), (0.5556, -0.8315, 1.0), (0.3827, -0.9239, -1.0), (0.3827, -0.9239, 1.0), (0.1951, -0.9808, -1.0), (0.1951, -0.9808, 1.0), (0.0, -1.0, -1.0), (0.0, -1.0, 1.0), (-0.1951, -0.9808, -1.0), (-0.1951, -0.9808, 1.0), (-0.3827, -0.9239, -1.0), (-0.3827, -0.9239, 1.0), (-0.5556, -0.8315, -1.0), (-0.5556, -0.8315, 1.0), (-0.7071, -0.7071, -1.0), (-0.7071, -0.7071, 1.0), (-0.8315, -0.5556, -1.0), (-0.8315, -0.5556, 1.0), (-0.9239, -0.3827, -1.0), (-0.9239, -0.3827, 1.0), (-0.9808, -0.1951, -1.0), (-0.9808, -0.1951, 1.0), (-1.0, 0.0, -1.0), (-1.0, 0.0, 1.0), (-0.9808, 0.1951, -1.0), (-0.9808, 0.1951, 1.0), (-0.9239, 0.3827, -1.0), (-0.9239, 0.3827, 1.0), (-0.8315, 0.5556, -1.0), (-0.8315, 0.5556, 1.0), (-0.7071, 0.7071, -1.0), (-0.7071, 0.7071, 1.0), (-0.5556, 0.8315, -1.0), (-0.5556, 0.8315, 1.0), (-0.3827, 0.9239, -1.0), (-0.3827, 0.9239, 1.0), (-0.1951, 0.9808, -1.0), (-0.1951, 0.9808, 1.0)], [], [(0, 1, 3, 2), (2, 3, 5, 4), (4, 5, 7, 6), (6, 7, 9, 8), (8, 9, 11, 10), (10, 11, 13, 12), (12, 13, 15, 14), (14, 15, 17, 16), (16, 17, 19, 18), (18, 19, 21, 20), (20, 21, 23, 22), (22, 23, 25, 24), (24, 25, 27, 26), (26, 27, 29, 28), (28, 29, 31, 30), (30, 31, 33, 32), (32, 33, 35, 34), (34, 35, 37, 36), (36, 37, 39, 38), (38, 39, 41, 40), (40, 41, 43, 42), (42, 43, 45, 44), (44, 45, 47, 46), (46, 47, 49, 48), (48, 49, 51, 50), (50, 51, 53, 52), (52, 53, 55, 54), (54, 55, 57, 56), (56, 57, 59, 58), (58, 59, 61, 60), (3, 1, 63, 61, 59, 57, 55, 53, 51, 49, 47, 45, 43, 41, 39, 37, 35, 33, 31, 29, 27, 25, 23, 21, 19, 17, 15, 13, 11, 9, 7, 5), (60, 61, 63, 62), (62, 63, 1, 0), (0, 2, 4, 6, 8, 10, 12, 14, 16, 18, 20, 22, 24, 26, 28, 30, 32, 34, 36, 38, 40, 42, 44, 46, 48, 50, 52, 54, 56, 58, 60, 62)])
_uv = me_003.uv_layers.new(name='UV 贴图')
_uv.uv.foreach_set('vector', [1.0, 0.5, 1.0, 1.0, 0.9688, 1.0, 0.9688, 0.5, 0.9688, 0.5, 0.9688, 1.0, 0.9375, 1.0, 0.9375, 0.5, 0.9375, 0.5, 0.9375, 1.0, 0.9062, 1.0, 0.9062, 0.5, 0.9062, 0.5, 0.9062, 1.0, 0.875, 1.0, 0.875, 0.5, 0.875, 0.5, 0.875, 1.0, 0.8438, 1.0, 0.8438, 0.5, 0.8438, 0.5, 0.8438, 1.0, 0.8125, 1.0, 0.8125, 0.5, 0.8125, 0.5, 0.8125, 1.0, 0.7812, 1.0, 0.7812, 0.5, 0.7812, 0.5, 0.7812, 1.0, 0.75, 1.0, 0.75, 0.5, 0.75, 0.5, 0.75, 1.0, 0.7188, 1.0, 0.7188, 0.5, 0.7188, 0.5, 0.7188, 1.0, 0.6875, 1.0, 0.6875, 0.5, 0.6875, 0.5, 0.6875, 1.0, 0.6562, 1.0, 0.6562, 0.5, 0.6562, 0.5, 0.6562, 1.0, 0.625, 1.0, 0.625, 0.5, 0.625, 0.5, 0.625, 1.0, 0.5938, 1.0, 0.5938, 0.5, 0.5938, 0.5, 0.5938, 1.0, 0.5625, 1.0, 0.5625, 0.5, 0.5625, 0.5, 0.5625, 1.0, 0.5312, 1.0, 0.5312, 0.5, 0.5312, 0.5, 0.5312, 1.0, 0.5, 1.0, 0.5, 0.5, 0.5, 0.5, 0.5, 1.0, 0.4688, 1.0, 0.4688, 0.5, 0.4688, 0.5, 0.4688, 1.0, 0.4375, 1.0, 0.4375, 0.5, 0.4375, 0.5, 0.4375, 1.0, 0.4062, 1.0, 0.4062, 0.5, 0.4062, 0.5, 0.4062, 1.0, 0.375, 1.0, 0.375, 0.5, 0.375, 0.5, 0.375, 1.0, 0.3438, 1.0, 0.3438, 0.5, 0.3438, 0.5, 0.3438, 1.0, 0.3125, 1.0, 0.3125, 0.5, 0.3125, 0.5, 0.3125, 1.0, 0.2812, 1.0, 0.2812, 0.5, 0.2812, 0.5, 0.2812, 1.0, 0.25, 1.0, 0.25, 0.5, 0.25, 0.5, 0.25, 1.0, 0.2188, 1.0, 0.2188, 0.5, 0.2188, 0.5, 0.2188, 1.0, 0.1875, 1.0, 0.1875, 0.5, 0.1875, 0.5, 0.1875, 1.0, 0.1562, 1.0, 0.1562, 0.5, 0.1562, 0.5, 0.1562, 1.0, 0.125, 1.0, 0.125, 0.5, 0.125, 0.5, 0.125, 1.0, 0.09375, 1.0, 0.09375, 0.5, 0.09375, 0.5, 0.09375, 1.0, 0.0625, 1.0, 0.0625, 0.5, 0.2968, 0.4854, 0.25, 0.49, 0.2032, 0.4854, 0.1582, 0.4717, 0.1167, 0.4496, 0.08029, 0.4197, 0.05045, 0.3833, 0.02827, 0.3418, 0.01461, 0.2968, 0.01, 0.25, 0.01461, 0.2032, 0.02827, 0.1582, 0.05045, 0.1167, 0.08029, 0.08029, 0.1167, 0.05045, 0.1582, 0.02827, 0.2032, 0.01461, 0.25, 0.01, 0.2968, 0.01461, 0.3418, 0.02827, 0.3833, 0.05045, 0.4197, 0.08029, 0.4496, 0.1167, 0.4717, 0.1582, 0.4854, 0.2032, 0.49, 0.25, 0.4854, 0.2968, 0.4717, 0.3418, 0.4496, 0.3833, 0.4197, 0.4197, 0.3833, 0.4496, 0.3418, 0.4717, 0.0625, 0.5, 0.0625, 1.0, 0.03125, 1.0, 0.03125, 0.5, 0.03125, 0.5, 0.03125, 1.0, 0.0, 1.0, 0.0, 0.5, 0.75, 0.49, 0.7968, 0.4854, 0.8418, 0.4717, 0.8833, 0.4496, 0.9197, 0.4197, 0.9496, 0.3833, 0.9717, 0.3418, 0.9854, 0.2968, 0.99, 0.25, 0.9854, 0.2032, 0.9717, 0.1582, 0.9496, 0.1167, 0.9197, 0.08029, 0.8833, 0.05045, 0.8418, 0.02827, 0.7968, 0.01461, 0.75, 0.01, 0.7032, 0.01461, 0.6582, 0.02827, 0.6167, 0.05045, 0.5803, 0.08029, 0.5504, 0.1167, 0.5283, 0.1582, 0.5146, 0.2032, 0.51, 0.25, 0.5146, 0.2968, 0.5283, 0.3418, 0.5504, 0.3833, 0.5803, 0.4197, 0.6167, 0.4496, 0.6582, 0.4717, 0.7032, 0.4854])
me_003.update()

# ---- objects
ob_cube = bpy.data.objects.new('Cube', me_cube)
ob_light = bpy.data.objects.new('Light', light_light)
ob_camera = bpy.data.objects.new('Camera', cam_camera)
ob_002 = bpy.data.objects.new('柱体.002', me_005)
ob_x = bpy.data.objects.new('锥体', me_004)
ob_001 = bpy.data.objects.new('锥体.001', me_005_1)
ob_002_1 = bpy.data.objects.new('锥体.002', me_008)
ob_003 = bpy.data.objects.new('锥体.003', me_009)
ob_001_1 = bpy.data.objects.new('柱体.001', me_001)
ob_003_1 = bpy.data.objects.new('柱体.003', me_002)
ob_004 = bpy.data.objects.new('柱体.004', me_003)

# ---- transforms, parenting, visibility, modifiers, constraints
ob_cube.location = (0.0, 0.0, 0.0)
ob_cube.scale = (3.0, 3.0, 1.875)
ob_cube.lock_rotations_4d = False
ob_cube.empty_display_type = 'ARROWS'
ob_cube.lineart.crease_threshold = 0.0
ob_light.location = (4.076, 1.005, 5.904)
ob_light.rotation_euler = (0.6503, 0.05522, 1.866)
ob_light.lock_rotations_4d = False
ob_light.empty_display_type = 'ARROWS'
ob_light.color = (0.0, 0.0, 0.0, 0.0)
ob_light.lineart.crease_threshold = 0.0
ob_camera.location = (7.359, -6.926, 4.958)
ob_camera.rotation_euler = (1.109, 0.0, 0.8149)
ob_camera.lock_rotations_4d = False
ob_camera.empty_display_type = 'ARROWS'
ob_camera.color = (0.0, 0.0, 0.0, 0.0)
ob_camera.display_type = 'WIRE'
ob_camera.lineart.crease_threshold = 0.0
ob_002.location = (1.5, -1.5, 2.675)
ob_002.scale = (1.0, 1.0, 0.8)
ob_x.location = (-1.5, 1.5, 4.175)
ob_x.scale = (1.0, 1.0, 0.7)
ob_001.location = (-1.5, -1.5, 4.175)
ob_001.scale = (1.0, 1.0, 0.7)
ob_002_1.location = (1.5, 1.5, 4.175)
ob_002_1.scale = (1.0, 1.0, 0.7)
ob_003.location = (1.5, -1.5, 4.175)
ob_003.scale = (1.0, 1.0, 0.7)
ob_001_1.location = (-1.5, -1.5, 2.675)
ob_001_1.scale = (1.0, 1.0, 0.8)
ob_003_1.location = (1.5, 1.5, 2.675)
ob_003_1.scale = (1.0, 1.0, 0.8)
ob_004.location = (-1.5, 1.5, 2.675)
ob_004.scale = (1.0, 1.0, 0.8)

# ---- collection membership
col_collection.objects.link(ob_cube)
col_collection.objects.link(ob_light)
col_collection.objects.link(ob_camera)
col_collection.objects.link(ob_002)
col_collection.objects.link(ob_x)
col_collection.objects.link(ob_001)
col_collection.objects.link(ob_002_1)
col_collection.objects.link(ob_003)
col_collection.objects.link(ob_001_1)
col_collection.objects.link(ob_003_1)
col_collection.objects.link(ob_004)

# ---- scene / render settings (as saved in the file)
scene.camera = ob_camera
scene.frame_start = 1; scene.frame_end = 250; scene.frame_set(1)
scene.render.engine = 'BLENDER_EEVEE_NEXT'
scene.cycles.sampling_pattern = 'TABULATED_SOBOL'
scene.cycles.use_light_tree = False
scene.view_settings.view_transform = 'Filmic'
bpy.context.view_layer.update()
